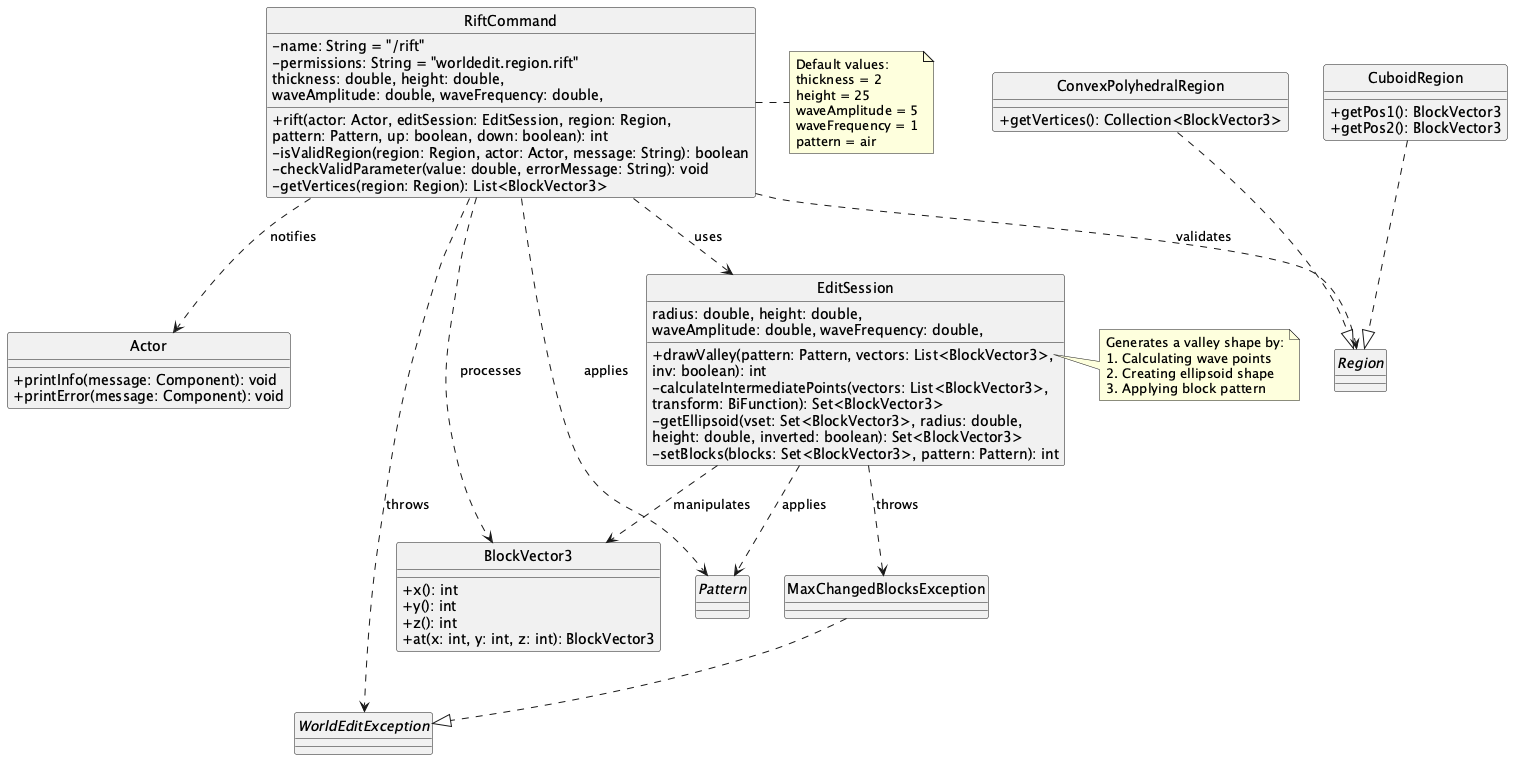

The diagram above was rendered by PlantUML. Its source (embedded in the PNG):
@startuml

skinparam classAttributeIconSize 0
skinparam style strictuml

class RiftCommand {
  - name: String = "/rift"
  - permissions: String = "worldedit.region.rift"
  + rift(actor: Actor, editSession: EditSession, region: Region, 
         thickness: double, height: double, 
         waveAmplitude: double, waveFrequency: double, 
         pattern: Pattern, up: boolean, down: boolean): int
  - isValidRegion(region: Region, actor: Actor, message: String): boolean
  - checkValidParameter(value: double, errorMessage: String): void
  - getVertices(region: Region): List<BlockVector3>
}

class EditSession {
  + drawValley(pattern: Pattern, vectors: List<BlockVector3>, 
              radius: double, height: double,
              waveAmplitude: double, waveFrequency: double, 
              inv: boolean): int
  - calculateIntermediatePoints(vectors: List<BlockVector3>, 
                               transform: BiFunction): Set<BlockVector3>
  - getEllipsoid(vset: Set<BlockVector3>, radius: double, 
                 height: double, inverted: boolean): Set<BlockVector3>
  - setBlocks(blocks: Set<BlockVector3>, pattern: Pattern): int
}

interface Region {
}

class CuboidRegion {
  + getPos1(): BlockVector3
  + getPos2(): BlockVector3
}

class ConvexPolyhedralRegion {
  + getVertices(): Collection<BlockVector3>
}

class BlockVector3 {
  + x(): int
  + y(): int
  + z(): int
  + at(x: int, y: int, z: int): BlockVector3
}

interface Pattern {
}

class Actor {
  + printInfo(message: Component): void
  + printError(message: Component): void
}

interface WorldEditException {
}

class MaxChangedBlocksException {
}

' Inheritance relationships
CuboidRegion ..|> Region
ConvexPolyhedralRegion ..|> Region
MaxChangedBlocksException ..|> WorldEditException

' Associations
RiftCommand ..> EditSession : uses
RiftCommand ..> Region : validates
RiftCommand ..> Actor : notifies
RiftCommand ..> Pattern : applies
RiftCommand ..> BlockVector3 : processes
EditSession ..> BlockVector3 : manipulates
EditSession ..> Pattern : applies

' Dependencies
RiftCommand ..> WorldEditException : throws
EditSession ..> MaxChangedBlocksException : throws

note right of RiftCommand
  Default values:
  thickness = 2
  height = 25
  waveAmplitude = 5
  waveFrequency = 1
  pattern = air
end note

note right of EditSession::drawValley
  Generates a valley shape by:
  1. Calculating wave points
  2. Creating ellipsoid shape
  3. Applying block pattern
end note

@enduml